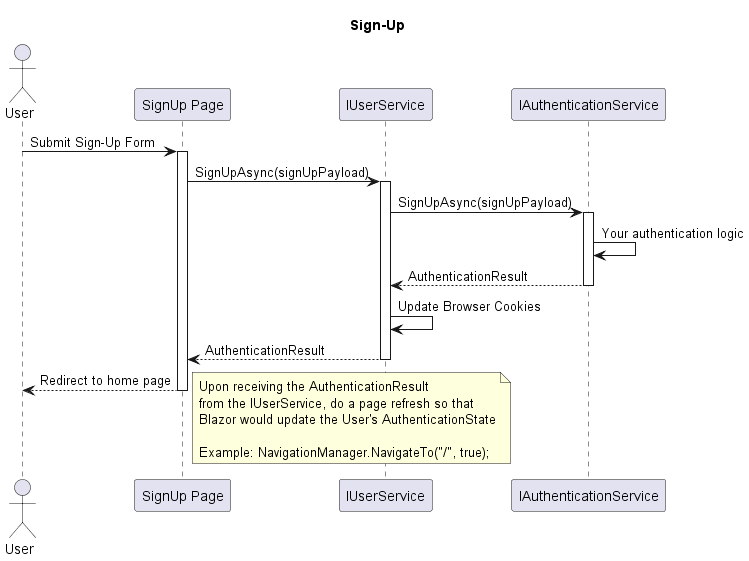

The diagram above was rendered by PlantUML. Its source (embedded in the PNG):
@startuml sign-up
!pragma teoz true

title Sign-Up

actor "User" as user
participant "SignUp Page" as page
participant "IUserService" as userService
participant "IAuthenticationService" as authService

user -> page: Submit Sign-Up Form
activate page
page -> userService: SignUpAsync(signUpPayload)
activate userService
userService -> authService: SignUpAsync(signUpPayload)
activate authService
authService -> authService: Your authentication logic
authService --> userService: AuthenticationResult
deactivate authService
userService -> userService: Update Browser Cookies
userService --> page: AuthenticationResult
deactivate userService
page --> user: Redirect to home page
note right
Upon receiving the AuthenticationResult
from the IUserService, do a page refresh so that
Blazor would update the User's AuthenticationState

Example: NavigationManager.NavigateTo("/", true);
end note

deactivate page

@enduml